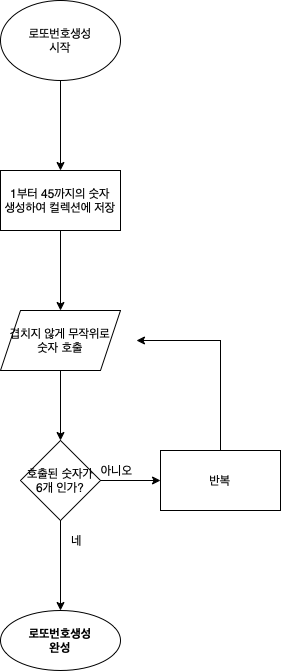

The diagram above was exported from draw.io. Its source (the exported page's mxGraphModel, read from the mxfile embedded in the PNG):
<mxGraphModel dx="1186" dy="645" grid="1" gridSize="10" guides="1" tooltips="1" connect="1" arrows="1" fold="1" page="1" pageScale="1" pageWidth="827" pageHeight="1169" math="0" shadow="0">
  <root>
    <mxCell id="0" />
    <mxCell id="1" parent="0" />
    <mxCell id="G4WGaj28ojrAPbTclSsd-19" value="" style="edgeStyle=orthogonalEdgeStyle;rounded=0;orthogonalLoop=1;jettySize=auto;html=1;" edge="1" parent="1" source="G4WGaj28ojrAPbTclSsd-1" target="G4WGaj28ojrAPbTclSsd-18">
      <mxGeometry relative="1" as="geometry" />
    </mxCell>
    <mxCell id="G4WGaj28ojrAPbTclSsd-1" value="로또번호생성&lt;br&gt;시작" style="ellipse;whiteSpace=wrap;html=1;" vertex="1" parent="1">
      <mxGeometry x="354" y="10" width="120" height="80" as="geometry" />
    </mxCell>
    <mxCell id="G4WGaj28ojrAPbTclSsd-14" value="로또번호생성&lt;br&gt;완성" style="ellipse;whiteSpace=wrap;html=1;fontStyle=1;startSize=23;" vertex="1" parent="1">
      <mxGeometry x="354" y="620" width="120" height="60" as="geometry" />
    </mxCell>
    <mxCell id="G4WGaj28ojrAPbTclSsd-23" value="" style="edgeStyle=orthogonalEdgeStyle;rounded=0;orthogonalLoop=1;jettySize=auto;html=1;" edge="1" parent="1" source="G4WGaj28ojrAPbTclSsd-18" target="G4WGaj28ojrAPbTclSsd-22">
      <mxGeometry relative="1" as="geometry" />
    </mxCell>
    <mxCell id="G4WGaj28ojrAPbTclSsd-18" value="1부터 45까지의 숫자&lt;br&gt;생성하여 컬렉션에 저장" style="whiteSpace=wrap;html=1;" vertex="1" parent="1">
      <mxGeometry x="354" y="180" width="120" height="60" as="geometry" />
    </mxCell>
    <mxCell id="G4WGaj28ojrAPbTclSsd-25" value="" style="edgeStyle=orthogonalEdgeStyle;rounded=0;orthogonalLoop=1;jettySize=auto;html=1;" edge="1" parent="1" source="G4WGaj28ojrAPbTclSsd-22" target="G4WGaj28ojrAPbTclSsd-24">
      <mxGeometry relative="1" as="geometry" />
    </mxCell>
    <mxCell id="G4WGaj28ojrAPbTclSsd-22" value="겹치지 않게 무작위로&lt;br&gt;숫자 호출" style="shape=parallelogram;perimeter=parallelogramPerimeter;whiteSpace=wrap;html=1;fixedSize=1;" vertex="1" parent="1">
      <mxGeometry x="354" y="320" width="120" height="60" as="geometry" />
    </mxCell>
    <mxCell id="G4WGaj28ojrAPbTclSsd-27" value="" style="edgeStyle=orthogonalEdgeStyle;rounded=0;orthogonalLoop=1;jettySize=auto;html=1;" edge="1" parent="1" source="G4WGaj28ojrAPbTclSsd-24">
      <mxGeometry relative="1" as="geometry">
        <mxPoint x="414" y="620" as="targetPoint" />
      </mxGeometry>
    </mxCell>
    <mxCell id="G4WGaj28ojrAPbTclSsd-29" value="" style="edgeStyle=orthogonalEdgeStyle;rounded=0;orthogonalLoop=1;jettySize=auto;html=1;" edge="1" parent="1" source="G4WGaj28ojrAPbTclSsd-24" target="G4WGaj28ojrAPbTclSsd-28">
      <mxGeometry relative="1" as="geometry" />
    </mxCell>
    <mxCell id="G4WGaj28ojrAPbTclSsd-24" value="호출된 숫자가&lt;br&gt;6개 인가?" style="rhombus;whiteSpace=wrap;html=1;" vertex="1" parent="1">
      <mxGeometry x="374" y="450" width="80" height="80" as="geometry" />
    </mxCell>
    <mxCell id="G4WGaj28ojrAPbTclSsd-32" style="edgeStyle=orthogonalEdgeStyle;rounded=0;orthogonalLoop=1;jettySize=auto;html=1;" edge="1" parent="1" source="G4WGaj28ojrAPbTclSsd-28">
      <mxGeometry relative="1" as="geometry">
        <mxPoint x="490" y="350" as="targetPoint" />
        <Array as="points">
          <mxPoint x="574" y="350" />
          <mxPoint x="490" y="350" />
        </Array>
      </mxGeometry>
    </mxCell>
    <mxCell id="G4WGaj28ojrAPbTclSsd-28" value="반복" style="whiteSpace=wrap;html=1;" vertex="1" parent="1">
      <mxGeometry x="514" y="460" width="120" height="60" as="geometry" />
    </mxCell>
    <mxCell id="G4WGaj28ojrAPbTclSsd-30" value="아니오" style="text;html=1;align=center;verticalAlign=middle;resizable=0;points=[];autosize=1;strokeColor=none;fillColor=none;" vertex="1" parent="1">
      <mxGeometry x="445" y="465" width="50" height="30" as="geometry" />
    </mxCell>
    <mxCell id="G4WGaj28ojrAPbTclSsd-31" value="네" style="text;html=1;align=center;verticalAlign=middle;resizable=0;points=[];autosize=1;strokeColor=none;fillColor=none;" vertex="1" parent="1">
      <mxGeometry x="415" y="535" width="30" height="30" as="geometry" />
    </mxCell>
  </root>
</mxGraphModel>